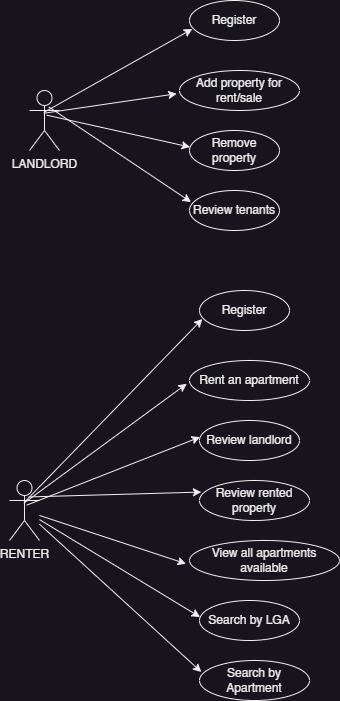

The diagram above was exported from draw.io. Its source (the exported page's mxGraphModel, read from the mxfile embedded in the PNG):
<mxGraphModel dx="880" dy="572" grid="1" gridSize="10" guides="1" tooltips="1" connect="1" arrows="1" fold="1" page="1" pageScale="1" pageWidth="850" pageHeight="1100" math="0" shadow="0">
  <root>
    <mxCell id="0" />
    <mxCell id="1" parent="0" />
    <mxCell id="YAK6X1i9LArhDmEyGrXY-7" value="Register" style="ellipse;whiteSpace=wrap;html=1;" parent="1" vertex="1">
      <mxGeometry x="220" y="60" width="90" height="40" as="geometry" />
    </mxCell>
    <mxCell id="YAK6X1i9LArhDmEyGrXY-8" value="LANDLORD" style="shape=umlActor;verticalLabelPosition=bottom;verticalAlign=top;html=1;outlineConnect=0;" parent="1" vertex="1">
      <mxGeometry x="60" y="150" width="30" height="60" as="geometry" />
    </mxCell>
    <mxCell id="YAK6X1i9LArhDmEyGrXY-9" value="Add property for rent/sale" style="ellipse;whiteSpace=wrap;html=1;" parent="1" vertex="1">
      <mxGeometry x="210" y="130" width="120" height="40" as="geometry" />
    </mxCell>
    <mxCell id="YAK6X1i9LArhDmEyGrXY-10" value="Review tenants" style="ellipse;whiteSpace=wrap;html=1;" parent="1" vertex="1">
      <mxGeometry x="220" y="250" width="90" height="40" as="geometry" />
    </mxCell>
    <mxCell id="YAK6X1i9LArhDmEyGrXY-11" value="Remove property" style="ellipse;whiteSpace=wrap;html=1;" parent="1" vertex="1">
      <mxGeometry x="220" y="190" width="90" height="40" as="geometry" />
    </mxCell>
    <mxCell id="YAK6X1i9LArhDmEyGrXY-17" value="" style="endArrow=classic;html=1;rounded=0;exitX=0.51;exitY=0.356;exitDx=0;exitDy=0;exitPerimeter=0;entryX=0.032;entryY=0.712;entryDx=0;entryDy=0;entryPerimeter=0;" parent="1" source="YAK6X1i9LArhDmEyGrXY-8" target="YAK6X1i9LArhDmEyGrXY-7" edge="1">
      <mxGeometry width="50" height="50" relative="1" as="geometry">
        <mxPoint x="90" y="175" as="sourcePoint" />
        <mxPoint x="140" y="125" as="targetPoint" />
      </mxGeometry>
    </mxCell>
    <mxCell id="YAK6X1i9LArhDmEyGrXY-18" value="" style="endArrow=classic;html=1;rounded=0;exitX=0.478;exitY=0.379;exitDx=0;exitDy=0;exitPerimeter=0;entryX=-0.023;entryY=0.581;entryDx=0;entryDy=0;entryPerimeter=0;" parent="1" source="YAK6X1i9LArhDmEyGrXY-8" target="YAK6X1i9LArhDmEyGrXY-9" edge="1">
      <mxGeometry width="50" height="50" relative="1" as="geometry">
        <mxPoint x="105" y="171" as="sourcePoint" />
        <mxPoint x="233" y="98" as="targetPoint" />
      </mxGeometry>
    </mxCell>
    <mxCell id="YAK6X1i9LArhDmEyGrXY-19" value="" style="endArrow=classic;html=1;rounded=0;entryX=0.006;entryY=0.414;entryDx=0;entryDy=0;entryPerimeter=0;exitX=0.573;exitY=0.411;exitDx=0;exitDy=0;exitPerimeter=0;" parent="1" source="YAK6X1i9LArhDmEyGrXY-8" target="YAK6X1i9LArhDmEyGrXY-11" edge="1">
      <mxGeometry width="50" height="50" relative="1" as="geometry">
        <mxPoint x="104" y="173" as="sourcePoint" />
        <mxPoint x="217" y="163" as="targetPoint" />
      </mxGeometry>
    </mxCell>
    <mxCell id="YAK6X1i9LArhDmEyGrXY-20" value="" style="endArrow=classic;html=1;rounded=0;entryX=0.017;entryY=0.289;entryDx=0;entryDy=0;entryPerimeter=0;exitX=0.643;exitY=0.274;exitDx=0;exitDy=0;exitPerimeter=0;" parent="1" source="YAK6X1i9LArhDmEyGrXY-8" target="YAK6X1i9LArhDmEyGrXY-10" edge="1">
      <mxGeometry width="50" height="50" relative="1" as="geometry">
        <mxPoint x="107" y="175" as="sourcePoint" />
        <mxPoint x="231" y="217" as="targetPoint" />
      </mxGeometry>
    </mxCell>
    <mxCell id="YAK6X1i9LArhDmEyGrXY-21" value="Register" style="ellipse;whiteSpace=wrap;html=1;" parent="1" vertex="1">
      <mxGeometry x="230" y="350" width="90" height="40" as="geometry" />
    </mxCell>
    <mxCell id="YAK6X1i9LArhDmEyGrXY-22" value="RENTER" style="shape=umlActor;verticalLabelPosition=bottom;verticalAlign=top;html=1;outlineConnect=0;" parent="1" vertex="1">
      <mxGeometry x="40" y="540" width="30" height="60" as="geometry" />
    </mxCell>
    <mxCell id="YAK6X1i9LArhDmEyGrXY-23" value="Rent an apartment" style="ellipse;whiteSpace=wrap;html=1;" parent="1" vertex="1">
      <mxGeometry x="220" y="420" width="120" height="40" as="geometry" />
    </mxCell>
    <mxCell id="YAK6X1i9LArhDmEyGrXY-24" value="Review rented property" style="ellipse;whiteSpace=wrap;html=1;" parent="1" vertex="1">
      <mxGeometry x="230" y="540" width="110" height="40" as="geometry" />
    </mxCell>
    <mxCell id="YAK6X1i9LArhDmEyGrXY-25" value="Review landlord" style="ellipse;whiteSpace=wrap;html=1;" parent="1" vertex="1">
      <mxGeometry x="230" y="480" width="100" height="40" as="geometry" />
    </mxCell>
    <mxCell id="YAK6X1i9LArhDmEyGrXY-26" value="" style="endArrow=classic;html=1;rounded=0;exitX=0.51;exitY=0.356;exitDx=0;exitDy=0;exitPerimeter=0;entryX=0.032;entryY=0.712;entryDx=0;entryDy=0;entryPerimeter=0;" parent="1" source="YAK6X1i9LArhDmEyGrXY-22" target="YAK6X1i9LArhDmEyGrXY-21" edge="1">
      <mxGeometry width="50" height="50" relative="1" as="geometry">
        <mxPoint x="100" y="465" as="sourcePoint" />
        <mxPoint x="150" y="415" as="targetPoint" />
      </mxGeometry>
    </mxCell>
    <mxCell id="YAK6X1i9LArhDmEyGrXY-27" value="" style="endArrow=classic;html=1;rounded=0;exitX=0.478;exitY=0.379;exitDx=0;exitDy=0;exitPerimeter=0;entryX=-0.023;entryY=0.581;entryDx=0;entryDy=0;entryPerimeter=0;" parent="1" source="YAK6X1i9LArhDmEyGrXY-22" target="YAK6X1i9LArhDmEyGrXY-23" edge="1">
      <mxGeometry width="50" height="50" relative="1" as="geometry">
        <mxPoint x="115" y="461" as="sourcePoint" />
        <mxPoint x="243" y="388" as="targetPoint" />
      </mxGeometry>
    </mxCell>
    <mxCell id="YAK6X1i9LArhDmEyGrXY-28" value="" style="endArrow=classic;html=1;rounded=0;entryX=0.006;entryY=0.414;entryDx=0;entryDy=0;entryPerimeter=0;exitX=0.573;exitY=0.411;exitDx=0;exitDy=0;exitPerimeter=0;" parent="1" source="YAK6X1i9LArhDmEyGrXY-22" target="YAK6X1i9LArhDmEyGrXY-25" edge="1">
      <mxGeometry width="50" height="50" relative="1" as="geometry">
        <mxPoint x="114" y="463" as="sourcePoint" />
        <mxPoint x="227" y="453" as="targetPoint" />
      </mxGeometry>
    </mxCell>
    <mxCell id="YAK6X1i9LArhDmEyGrXY-29" value="" style="endArrow=classic;html=1;rounded=0;entryX=0.017;entryY=0.289;entryDx=0;entryDy=0;entryPerimeter=0;exitX=0.643;exitY=0.274;exitDx=0;exitDy=0;exitPerimeter=0;" parent="1" source="YAK6X1i9LArhDmEyGrXY-22" target="YAK6X1i9LArhDmEyGrXY-24" edge="1">
      <mxGeometry width="50" height="50" relative="1" as="geometry">
        <mxPoint x="117" y="465" as="sourcePoint" />
        <mxPoint x="241" y="507" as="targetPoint" />
      </mxGeometry>
    </mxCell>
    <mxCell id="mX7f6ay5T3jY7tAKfJO9-1" value="View all apartments available" style="ellipse;whiteSpace=wrap;html=1;" vertex="1" parent="1">
      <mxGeometry x="220" y="600" width="150" height="40" as="geometry" />
    </mxCell>
    <mxCell id="mX7f6ay5T3jY7tAKfJO9-2" value="Search by Apartment" style="ellipse;whiteSpace=wrap;html=1;" vertex="1" parent="1">
      <mxGeometry x="230" y="720" width="110" height="40" as="geometry" />
    </mxCell>
    <mxCell id="mX7f6ay5T3jY7tAKfJO9-3" value="Search by LGA" style="ellipse;whiteSpace=wrap;html=1;" vertex="1" parent="1">
      <mxGeometry x="230" y="660" width="100" height="40" as="geometry" />
    </mxCell>
    <mxCell id="mX7f6ay5T3jY7tAKfJO9-4" value="" style="endArrow=classic;html=1;rounded=0;entryX=-0.023;entryY=0.581;entryDx=0;entryDy=0;entryPerimeter=0;" edge="1" target="mX7f6ay5T3jY7tAKfJO9-1" parent="1" source="YAK6X1i9LArhDmEyGrXY-22">
      <mxGeometry width="50" height="50" relative="1" as="geometry">
        <mxPoint x="84" y="643" as="sourcePoint" />
        <mxPoint x="243" y="568" as="targetPoint" />
      </mxGeometry>
    </mxCell>
    <mxCell id="mX7f6ay5T3jY7tAKfJO9-5" value="" style="endArrow=classic;html=1;rounded=0;entryX=0.006;entryY=0.414;entryDx=0;entryDy=0;entryPerimeter=0;" edge="1" target="mX7f6ay5T3jY7tAKfJO9-3" parent="1" source="YAK6X1i9LArhDmEyGrXY-22">
      <mxGeometry width="50" height="50" relative="1" as="geometry">
        <mxPoint x="87" y="645" as="sourcePoint" />
        <mxPoint x="227" y="633" as="targetPoint" />
      </mxGeometry>
    </mxCell>
    <mxCell id="mX7f6ay5T3jY7tAKfJO9-6" value="" style="endArrow=classic;html=1;rounded=0;entryX=0.017;entryY=0.289;entryDx=0;entryDy=0;entryPerimeter=0;" edge="1" target="mX7f6ay5T3jY7tAKfJO9-2" parent="1" source="YAK6X1i9LArhDmEyGrXY-22">
      <mxGeometry width="50" height="50" relative="1" as="geometry">
        <mxPoint x="89" y="636" as="sourcePoint" />
        <mxPoint x="241" y="687" as="targetPoint" />
      </mxGeometry>
    </mxCell>
  </root>
</mxGraphModel>